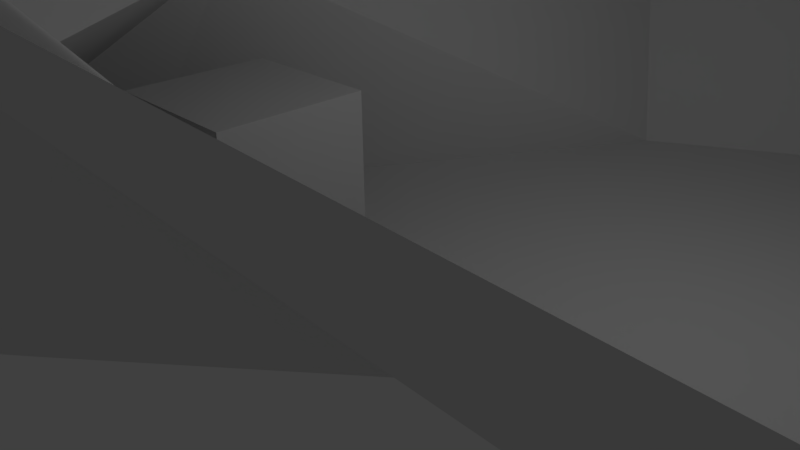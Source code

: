 # Source: PikaNoEyesSTL.blend  (saved by Blender 2.77.0; exported with 4.5.12 LTS)
import bpy
from mathutils import Matrix  # noqa: F401  (used for matrix-valued properties, if any)

bpy.ops.wm.read_factory_settings(use_empty=True)
scene = bpy.context.scene
scene.name = 'Scene'

# ---- collections
col_collection_1 = bpy.data.collections.new('Collection 1'); scene.collection.children.link(col_collection_1)

# ---- materials (node trees are filled in below, after node groups)
mat_material = bpy.data.materials.new('Material')
mat_material.alpha_threshold = 0.0
mat_material.use_transparent_shadow = False
mat_material.roughness = 0.5
mat_material.line_color = (0.0, 0.0, 0.0, 1.0)

# ---- material node trees

# ---- world
world_world = bpy.data.worlds.new('World'); scene.world = world_world
world_world.color = (0.05088, 0.05088, 0.05088)
world_world.use_sun_shadow = False
world_world.sun_shadow_jitter_overblur = 0.0
world_world.cycles.sampling_method = 'MANUAL'

# ---- cameras
cam_camera = bpy.data.cameras.new('Camera')
cam_camera.clip_end = 100.0
cam_camera.lens = 35.0
cam_camera.sensor_width = 32.0
cam_camera.sensor_height = 18.0
cam_camera.ortho_scale = 7.314
cam_camera.dof.focus_distance = 0.0
cam_camera.dof.aperture_fstop = 128.0

# ---- lights
light_lamp = bpy.data.lights.new('Lamp', 'POINT')
light_lamp.transmission_factor = 0.0
light_lamp.cutoff_distance = 30.0
light_lamp.energy = 100.0
light_lamp.shadow_buffer_clip_start = 1.001
light_lamp.shadow_soft_size = 0.1
light_lamp.shadow_maximum_resolution = 0.006
light_lamp.use_absolute_resolution = True

# ---- meshes
me_pikachu_1gen_flowalistik = bpy.data.meshes.new('pikachu 1gen flowalistik')
me_pikachu_1gen_flowalistik.from_pydata([(-5.54, -3.769, 1.01e-08), (-4.308, -3.813, 1.01e-08), (-1.439, -1.201, 0.0), (-4.039, -1.214, 0.0), (-4.144, -4.802, -1.01e-08), (-3.013, -4.786, -1.01e-08), (-2.849, -5.775, -1.01e-08), (-0.794, -4.081, -1.01e-08), (0.2128, 5.975, 0.0), (2.834, -1.002, 0.0), (-3.772, -3.505, 1.297), (-2.965, -4.217, 1.438), (-2.225, -4.87, 1.568), (-4.605, -2.769, 1.151), (-0.0954, -3.494, 3.397), (-2.798, -0.01562, 3.409), (-4.925, -1.414, 6.82), (-1.064, -6.094, 6.539), (-2.806, 9.702, 6.911), (7.319, -8.182, 7.251), (7.333, -4.469, 3.035), (7.348, -0.345, 1.01e-08), (4.993, 8.67, 0.0), (7.404, 15.15, 6.718), (7.39, 11.36, 25.34), (-1.157, 6.77, 25.5), (7.393, 12.97, 30.6), (-2.378, 7.61, 29.99), (7.389, 10.21, 43.68), (-1.113, 5.337, 44.14), (6.56, 24.64, 0.0), (5.476, 27.08, 3.887), (4.129, 20.06, 5.78), (6.155, 24.99, 8.632), (4.831, 17.72, 10.25), (5.735, 29.09, 14.93), (4.065, 20.01, 17.05), (6.355, 28.51, 21.46), (4.144, 15.59, 24.43), (6.045, 36.03, 32.74), (3.68, 28.0, 42.63), (7.395, 12.65, 3.474), (-3.252, -0.05766, 19.27), (-2.156, 2.247, 25.29), (-4.785, -4.558, 21.36), (-4.748, -4.044, 15.68), (1.406, -8.681, 17.68), (-0.4003, -7.063, 13.59), (4.569, -8.807, 17.07), (4.46, -8.171, 15.26), (4.121, -7.75, 14.16), (3.806, -7.358, 13.13), (7.342, -1.755, 46.88), (0.2655, -0.7516, 45.55), (1.08, -8.576, 31.96), (7.308, -11.16, 32.69), (7.312, -10.09, 28.54), (-0.2967, -7.294, 28.77), (7.328, -5.846, 24.96), (1.896, -4.17, 25.37), (7.411, 17.76, 10.41), (7.422, 19.99, 5.612), (7.422, 20.17, 17.05), (7.402, 15.51, 24.35), (7.451, 27.98, 42.64), (4.882, -7.959, 14.52), (5.155, -8.51, 16.01), (4.509, -7.649, 13.74), (-0.8023, -3.523, 21.36), (1.079, -4.689, 20.26), (-0.4054, -5.446, 12.15), (-2.666, -2.448, 13.08), (4.888, -5.937, 18.93), (3.709, -6.551, 12.17), (5.992, -6.647, 16.05), (5.478, -6.819, 13.79), (5.36, -6.56, 15.41), (5.89, -6.808, 14.69), (5.071, -6.644, 14.22), (7.324, -6.707, 18.3), (7.323, -7.048, 15.84), (7.322, -7.387, 13.4), (7.321, -7.616, 11.74), (7.323, -7.133, 15.23), (7.322, -7.233, 14.51), (7.322, -7.288, 14.11), (7.439, 24.65, 0.0), (7.448, 27.17, 4.011), (-2.307, 0.08778, 49.25), (-2.892, 6.302, 47.07), (-5.251, 5.682, 43.69), (-5.527, -0.4219, 43.76), (-2.656, -1.32, 40.69), (-1.802, 4.293, 39.76), (-4.095, -1.711, 29.02), (-3.737, -1.587, 31.88), (0.1142, -5.272, 40.93), (7.32, -7.912, 40.95), (7.315, -9.342, 33.74), (-0.04702, -6.856, 32.47), (-5.861, 1.64, 53.48), (-6.855, 5.761, 52.72), (-8.32, 5.423, 48.88), (-8.509, 1.069, 48.9), (-8.98, 3.166, 55.74), (-9.484, 4.571, 55.74), (-10.23, 4.315, 55.74), (-10.23, 3.515, 55.74), (0.2832, -5.668, 39.13), (0.2202, -6.632, 34.22), (4.032, -7.922, 34.71), (3.894, -6.999, 39.0), (7.438, 25.05, 8.677), (7.455, 29.1, 14.9), (7.45, 28.5, 21.49), (7.48, 36.04, 32.74), (20.21, -3.863, -1.01e-08), (18.73, -1.297, 1.01e-08), (16.13, -1.265, 1.01e-08), (18.98, -3.898, -1.01e-08), (18.81, -4.885, 0.0), (17.68, -4.861, 0.0), (15.46, -4.14, 0.0), (17.5, -5.849, 0.0), (14.53, 5.923, 1.01e-08), (11.86, -1.033, 0.0), (17.63, -4.292, 1.438), (18.44, -3.586, 1.297), (16.89, -4.94, 1.568), (19.28, -2.856, 1.152), (14.77, -3.548, 3.397), (17.5, -0.09044, 3.409), (15.72, -6.157, 6.537), (19.61, -1.504, 6.82), (17.57, 9.627, 6.911), (9.768, 8.652, 0.0), (15.94, 6.715, 25.49), (17.09, 7.536, 30.0), (15.76, 5.3, 43.85), (10.71, 20.04, 5.78), (9.419, 27.07, 3.887), (8.317, 24.63, 0.0), (9.991, 17.71, 10.25), (8.72, 24.98, 8.632), (10.78, 19.99, 17.05), (9.175, 29.07, 14.93), (10.66, 15.57, 24.43), (8.545, 28.5, 21.46), (11.29, 27.97, 42.63), (8.916, 36.02, 32.74), (17.95, -0.135, 19.27), (16.84, 2.171, 25.3), (19.42, -4.133, 15.68), (19.45, -4.647, 21.36), (15.05, -7.12, 13.59), (13.23, -8.725, 17.68), (10.84, -7.383, 13.13), (10.52, -7.774, 14.16), (10.18, -8.192, 15.26), (10.06, -8.827, 17.07), (14.19, -0.5915, 45.61), (13.53, -8.607, 31.96), (14.91, -7.331, 28.77), (12.77, -4.21, 25.37), (9.758, -7.976, 14.52), (9.481, -8.525, 16.01), (10.13, -7.669, 13.74), (13.58, -4.735, 20.26), (15.47, -3.583, 21.36), (17.35, -2.521, 13.08), (15.06, -5.503, 12.15), (9.767, -5.955, 18.93), (10.94, -6.578, 12.17), (8.658, -6.657, 16.05), (9.17, -6.833, 13.79), (9.289, -6.574, 15.41), (9.579, -6.661, 14.22), (8.758, -6.818, 14.69), (15.4, 6.227, 47.23), (13.92, -0.08634, 48.65), (18.72, 5.665, 45.88), (16.43, 4.128, 39.67), (17.35, -1.501, 40.81), (19.17, -0.439, 45.89), (18.84, -1.809, 29.01), (18.53, -1.663, 31.89), (14.57, -5.343, 40.93), (14.68, -6.902, 32.47), (16.09, 5.722, 54.93), (15.01, 1.52, 55.12), (19.29, 1.02, 51.92), (19.02, 5.332, 51.84), (17.43, 4.48, 58.87), (17.1, 3.139, 58.95), (18.27, 3.297, 58.84), (18.17, 4.231, 58.86), (14.43, -6.684, 34.22), (14.37, -5.719, 39.13), (10.75, -7.024, 39.0), (10.61, -7.946, 34.71)], [], [(0, 2, 1), (2, 0, 3), (1, 2, 4), (4, 2, 5), (5, 7, 6), (7, 5, 2), (3, 8, 2), (8, 9, 2), (2, 9, 7), (4, 10, 1), (10, 4, 11), (5, 11, 4), (6, 11, 5), (11, 6, 12), (1, 10, 0), (10, 13, 0), (7, 12, 6), (12, 7, 14), (9, 14, 7), (3, 15, 8), (3, 13, 15), (13, 3, 0), (11, 15, 10), (12, 15, 11), (10, 15, 13), (14, 15, 12), (14, 16, 15), (16, 14, 17), (15, 18, 8), (18, 15, 16), (14, 19, 17), (19, 14, 20), (20, 14, 9), (9, 21, 20), (18, 22, 8), (22, 18, 23), (24, 18, 25), (18, 24, 23), (25, 26, 24), (26, 25, 27), (27, 28, 26), (28, 27, 29), (22, 31, 30), (31, 22, 32), (32, 33, 31), (33, 32, 34), (34, 35, 33), (35, 34, 36), (36, 37, 35), (37, 36, 38), (38, 39, 37), (39, 38, 40), (23, 41, 22), (22, 41, 32), (25, 16, 42), (16, 25, 18), (25, 42, 43), (42, 44, 43), (44, 42, 45), (45, 46, 44), (46, 45, 47), (47, 48, 46), (47, 49, 48), (47, 50, 49), (47, 51, 50), (29, 52, 28), (52, 29, 53), (54, 56, 55), (56, 54, 57), (57, 58, 56), (58, 57, 59), (32, 60, 34), (60, 32, 61), (62, 34, 60), (34, 62, 36), (36, 63, 38), (63, 36, 62), (38, 64, 40), (64, 38, 63), (32, 41, 61), (49, 50, 65), (49, 66, 48), (50, 51, 67), (46, 68, 44), (68, 46, 69), (45, 70, 47), (70, 45, 71), (48, 69, 46), (69, 48, 72), (47, 73, 51), (73, 47, 70), (66, 72, 48), (72, 66, 74), (51, 75, 67), (75, 51, 73), (49, 74, 66), (74, 49, 76), (50, 77, 65), (77, 50, 78), (67, 78, 50), (78, 67, 75), (65, 76, 49), (76, 65, 77), (44, 68, 43), (45, 42, 71), (74, 79, 72), (79, 74, 80), (73, 81, 75), (81, 73, 82), (76, 80, 74), (80, 76, 83), (78, 84, 77), (84, 78, 85), (75, 85, 78), (85, 75, 81), (77, 83, 76), (83, 77, 84), (73, 19, 82), (17, 73, 70), (73, 17, 19), (72, 59, 69), (79, 59, 72), (59, 79, 58), (71, 17, 70), (17, 71, 16), (42, 16, 71), (59, 68, 69), (68, 59, 43), (21, 8, 22), (8, 21, 9), (31, 86, 30), (86, 31, 87), (29, 88, 53), (88, 29, 89), (90, 92, 91), (92, 90, 93), (29, 90, 89), (90, 29, 93), (91, 53, 88), (53, 91, 92), (59, 94, 43), (94, 59, 57), (95, 93, 27), (93, 95, 92), (93, 29, 27), (96, 53, 92), (27, 43, 94), (43, 27, 25), (94, 95, 27), (53, 97, 52), (97, 53, 96), (98, 54, 55), (54, 98, 99), (92, 99, 96), (99, 92, 95), (89, 100, 88), (100, 89, 101), (91, 102, 90), (102, 91, 103), (88, 103, 91), (103, 88, 100), (90, 101, 89), (101, 90, 102), (100, 105, 104), (105, 100, 101), (102, 107, 106), (107, 102, 103), (103, 104, 107), (104, 103, 100), (101, 106, 105), (106, 101, 102), (96, 109, 108), (109, 96, 99), (98, 111, 110), (111, 98, 97), (96, 111, 97), (111, 96, 108), (98, 109, 99), (109, 98, 110), (110, 111, 108, 109), (199, 196, 197, 198), (35, 112, 33), (112, 35, 113), (37, 113, 35), (113, 37, 114), (39, 114, 37), (114, 39, 115), (64, 39, 40), (39, 64, 115), (33, 87, 31), (87, 33, 112), (86, 22, 30), (22, 86, 21), (57, 99, 94), (99, 57, 54), (95, 94, 99), (106, 104, 105), (104, 106, 107), (116, 118, 117), (118, 116, 119), (119, 120, 118), (120, 121, 118), (121, 122, 118), (122, 121, 123), (117, 118, 124), (124, 118, 125), (118, 122, 125), (120, 127, 126), (127, 120, 119), (121, 120, 126), (123, 126, 128), (126, 123, 121), (119, 116, 127), (127, 116, 129), (122, 128, 130), (128, 122, 123), (125, 122, 130), (117, 124, 131), (117, 129, 116), (129, 117, 131), (126, 127, 131), (128, 126, 131), (127, 129, 131), (130, 128, 131), (130, 133, 132), (133, 130, 131), (131, 134, 133), (134, 131, 124), (130, 19, 20), (19, 130, 132), (20, 125, 130), (125, 20, 21), (134, 135, 23), (135, 134, 124), (24, 134, 23), (134, 24, 136), (136, 26, 137), (26, 136, 24), (137, 28, 138), (28, 137, 26), (135, 140, 139), (140, 135, 141), (139, 143, 142), (143, 139, 140), (142, 145, 144), (145, 142, 143), (144, 147, 146), (147, 144, 145), (146, 149, 148), (149, 146, 147), (23, 135, 41), (135, 139, 41), (136, 133, 134), (133, 136, 150), (136, 151, 150), (150, 153, 152), (153, 150, 151), (152, 155, 154), (155, 152, 153), (154, 157, 156), (154, 158, 157), (154, 159, 158), (154, 155, 159), (138, 52, 160), (52, 138, 28), (161, 56, 162), (56, 161, 55), (162, 58, 163), (58, 162, 56), (139, 60, 61), (60, 139, 142), (62, 142, 144), (142, 62, 60), (144, 63, 62), (63, 144, 146), (146, 64, 63), (64, 146, 148), (139, 61, 41), (158, 164, 157), (158, 159, 165), (157, 166, 156), (155, 168, 167), (168, 155, 153), (152, 170, 169), (170, 152, 154), (159, 167, 171), (167, 159, 155), (154, 172, 170), (172, 154, 156), (165, 171, 173), (171, 165, 159), (156, 174, 172), (174, 156, 166), (158, 173, 175), (173, 158, 165), (157, 177, 176), (177, 157, 164), (166, 176, 174), (176, 166, 157), (164, 175, 177), (175, 164, 158), (153, 151, 168), (152, 169, 150), (173, 79, 80), (79, 173, 171), (172, 81, 82), (81, 172, 174), (175, 80, 83), (80, 175, 173), (176, 84, 85), (84, 176, 177), (174, 85, 81), (85, 174, 176), (177, 83, 84), (83, 177, 175), (172, 82, 19), (132, 172, 19), (172, 132, 170), (171, 167, 163), (79, 163, 58), (163, 79, 171), (169, 132, 133), (132, 169, 170), (150, 169, 133), (163, 168, 151), (168, 163, 167), (21, 124, 125), (124, 21, 135), (140, 86, 87), (86, 140, 141), (138, 179, 178), (179, 138, 160), (180, 182, 181), (182, 180, 183), (138, 180, 181), (180, 138, 178), (183, 160, 182), (160, 183, 179), (163, 184, 162), (184, 163, 151), (185, 181, 182), (181, 185, 137), (181, 137, 138), (186, 182, 160), (137, 151, 136), (151, 137, 184), (184, 137, 185), (160, 97, 186), (97, 160, 52), (98, 161, 187), (161, 98, 55), (182, 187, 185), (187, 182, 186), (178, 189, 188), (189, 178, 179), (183, 191, 190), (191, 183, 180), (179, 190, 189), (190, 179, 183), (180, 188, 191), (188, 180, 178), (189, 192, 188), (192, 189, 193), (191, 194, 190), (194, 191, 195), (190, 193, 189), (193, 190, 194), (188, 195, 191), (195, 188, 192), (186, 196, 187), (196, 186, 197), (98, 198, 97), (198, 98, 199), (186, 198, 197), (198, 186, 97), (98, 196, 199), (196, 98, 187), (145, 112, 113), (112, 145, 143), (147, 113, 114), (113, 147, 145), (149, 114, 115), (114, 149, 147), (64, 149, 115), (149, 64, 148), (143, 87, 112), (87, 143, 140), (86, 135, 21), (135, 86, 141), (162, 187, 161), (187, 162, 184), (185, 187, 184), (195, 193, 194), (193, 195, 192)])
me_pikachu_1gen_flowalistik.use_remesh_preserve_volume = False
me_pikachu_1gen_flowalistik.use_remesh_preserve_attributes = False
me_pikachu_1gen_flowalistik.use_mirror_vertex_groups = False
me_pikachu_1gen_flowalistik.update()
me_cube = bpy.data.meshes.new('Cube')
me_cube.from_pydata([(1.0, 1.0, -1.0), (1.0, -1.0, -1.0), (-1.0, -1.0, -1.0), (-1.0, 1.0, -1.0), (1.0, 1.0, 1.0), (1.0, -1.0, 1.0), (-1.0, -1.0, 1.0), (-1.0, 1.0, 1.0)], [], [(0, 1, 2, 3), (4, 7, 6, 5), (0, 4, 5, 1), (1, 5, 6, 2), (2, 6, 7, 3), (4, 0, 3, 7)])
me_cube.materials.append(mat_material)
me_cube.use_remesh_preserve_volume = False
me_cube.use_remesh_preserve_attributes = False
me_cube.use_mirror_vertex_groups = False
me_cube.update()

# ---- objects
ob_pikachu_1gen_flowalistik = bpy.data.objects.new('pikachu 1gen flowalistik', me_pikachu_1gen_flowalistik)
ob_cube = bpy.data.objects.new('Cube', me_cube)
ob_lamp = bpy.data.objects.new('Lamp', light_lamp)
ob_camera = bpy.data.objects.new('Camera', cam_camera)

# ---- transforms, parenting, visibility, modifiers, constraints
ob_pikachu_1gen_flowalistik.location = (0.0, 0.0, 0.0)
ob_pikachu_1gen_flowalistik.lineart.crease_threshold = 0.0
ob_cube.location = (-1.097, -1.041, 1.17)
ob_cube.lock_rotations_4d = False
ob_cube.empty_display_type = 'ARROWS'
ob_cube.lineart.crease_threshold = 0.0
ob_lamp.location = (4.076, 1.005, 5.904)
ob_lamp.rotation_euler = (0.6503, 0.05522, 1.866)
ob_lamp.lock_rotations_4d = False
ob_lamp.empty_display_type = 'ARROWS'
ob_lamp.color = (0.0, 0.0, 0.0, 0.0)
ob_lamp.lineart.crease_threshold = 0.0
ob_camera.location = (7.481, -6.508, 5.344)
ob_camera.rotation_euler = (1.109, 0.01082, 0.8149)
ob_camera.lock_rotations_4d = False
ob_camera.empty_display_type = 'ARROWS'
ob_camera.color = (0.0, 0.0, 0.0, 0.0)
ob_camera.display_type = 'WIRE'
ob_camera.lineart.crease_threshold = 0.0

# ---- collection membership
col_collection_1.objects.link(ob_pikachu_1gen_flowalistik)
col_collection_1.objects.link(ob_cube)
col_collection_1.objects.link(ob_lamp)
col_collection_1.objects.link(ob_camera)

# ---- scene / render settings (as saved in the file)
scene.camera = ob_camera
scene.frame_start = 1; scene.frame_end = 250; scene.frame_set(1)
scene.render.engine = 'BLENDER_EEVEE_NEXT'
scene.render.resolution_percentage = 50
scene.render.dither_intensity = 0.0
scene.cycles.use_denoising = False
scene.cycles.samples = 128
scene.cycles.sampling_pattern = 'TABULATED_SOBOL'
scene.cycles.light_sampling_threshold = 0.0
scene.cycles.use_adaptive_sampling = False
scene.cycles.use_light_tree = False
scene.cycles.blur_glossy = 0.0
scene.cycles.sample_clamp_indirect = 0.0
scene.view_settings.view_transform = 'Standard'
bpy.context.view_layer.update()
